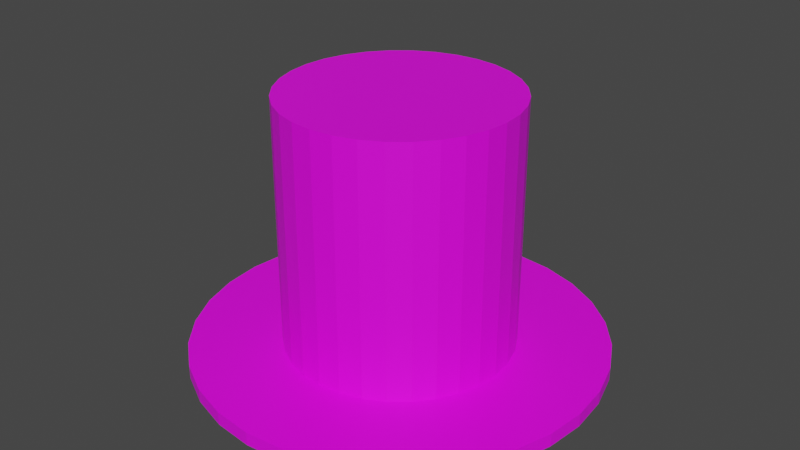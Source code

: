 # Source: TopHat.blend  (saved by Blender 3.6.13; exported with 4.5.12 LTS)
import bpy
from mathutils import Matrix  # noqa: F401  (used for matrix-valued properties, if any)

bpy.ops.wm.read_factory_settings(use_empty=True)
scene = bpy.context.scene
scene.name = 'Scene'

# ---- collections
col_collection = bpy.data.collections.new('Collection'); scene.collection.children.link(col_collection)

# ---- images (referenced by path relative to the original .blend; pixels are not part of the script)
import os
ASSET_DIR = os.environ.get("B2B_ASSET_DIR", "")  # directory of the original .blend (textures are referenced by path, not embedded)
HERE = os.path.dirname(os.path.abspath(__file__))  # packed textures are extracted next to this script under _unpacked/

def load_image(name, relpath, width, height, colorspace="sRGB"):
    """Load a texture the original file referenced (path relative to the .blend, or extracted next to this script)."""
    p = next((c for c in (os.path.join(HERE, relpath), os.path.join(ASSET_DIR, relpath)) if relpath and os.path.exists(c)), "")
    if p:
        img = bpy.data.images.load(p, check_existing=True)
        img.name = name
    else:  # same state as the original file: an image datablock whose file is absent (Cycles renders it pink)
        img = bpy.data.images.new(name, width, height)
        img.source = "FILE"
        img.filepath = "//" + (relpath or name)
    img.colorspace_settings.name = colorspace
    return img
img_tophat_texture_png = load_image('Tophat Texture.png', 'Tophat Texture.png', 1024, 1024, 'sRGB')

# ---- materials (node trees are filled in below, after node groups)
mat_material_001 = bpy.data.materials.new('Material.001')
mat_material_001.use_transparent_shadow = False

# ---- material node trees
mat_material_001.use_nodes = True; mat_material_001.node_tree.nodes.clear()
_N = mat_material_001.node_tree.nodes; _L = mat_material_001.node_tree.links
n0 = _N.new('ShaderNodeBsdfPrincipled'); n0.name = 'Principled BSDF'; n0.location = (10, 300)
n0.distribution = 'GGX'
n0.subsurface_method = 'RANDOM_WALK_SKIN'
n0.inputs[3].default_value = 1.45
n0.inputs[27].default_value = (0.0, 0.0, 0.0, 1.0)
n0.inputs[28].default_value = 1.0
n1 = _N.new('ShaderNodeOutputMaterial'); n1.name = 'Material Output'; n1.location = (300, 300)
n2 = _N.new('ShaderNodeTexImage'); n2.name = 'Image Texture'; n2.location = (-280, 280)
n2.image = img_tophat_texture_png
_L.new(n0.outputs[0], n1.inputs[0])
_L.new(n2.outputs[0], n0.inputs[0])
n1.is_active_output = True

# ---- world
world_world = bpy.data.worlds.new('World'); scene.world = world_world
world_world.use_nodes = True; world_world.node_tree.nodes.clear()
_N = world_world.node_tree.nodes; _L = world_world.node_tree.links
n0 = _N.new('ShaderNodeOutputWorld'); n0.name = 'World Output'; n0.location = (300, 300)
n1 = _N.new('ShaderNodeBackground'); n1.name = 'Background'; n1.location = (10, 300)
n1.inputs[0].default_value = (0.05088, 0.05088, 0.05088, 1.0)
_L.new(n1.outputs[0], n0.inputs[0])
n0.is_active_output = True
world_world.color = (0.05088, 0.05088, 0.05088)
world_world.use_sun_shadow = False
world_world.sun_shadow_jitter_overblur = 0.0

# ---- meshes
me_cylinder = bpy.data.meshes.new('Cylinder')
me_cylinder.from_pydata([(0.0, 1.0, -1.0), (0.0, 1.0, 1.275), (0.1951, 0.9808, -1.0), (0.1951, 0.9808, 1.275), (0.3827, 0.9239, -1.0), (0.3827, 0.9239, 1.275), (0.5556, 0.8315, -1.0), (0.5556, 0.8315, 1.275), (0.7071, 0.7071, -1.0), (0.7071, 0.7071, 1.275), (0.8315, 0.5556, -1.0), (0.8315, 0.5556, 1.275), (0.9239, 0.3827, -1.0), (0.9239, 0.3827, 1.275), (0.9808, 0.1951, -1.0), (0.9808, 0.1951, 1.275), (1.0, 0.0, -1.0), (1.0, 0.0, 1.275), (0.9808, -0.1951, -1.0), (0.9808, -0.1951, 1.275), (0.9239, -0.3827, -1.0), (0.9239, -0.3827, 1.275), (0.8315, -0.5556, -1.0), (0.8315, -0.5556, 1.275), (0.7071, -0.7071, -1.0), (0.7071, -0.7071, 1.275), (0.5556, -0.8315, -1.0), (0.5556, -0.8315, 1.275), (0.3827, -0.9239, -1.0), (0.3827, -0.9239, 1.275), (0.1951, -0.9808, -1.0), (0.1951, -0.9808, 1.275), (0.0, -1.0, -1.0), (0.0, -1.0, 1.275), (-0.1951, -0.9808, -1.0), (-0.1951, -0.9808, 1.275), (-0.3827, -0.9239, -1.0), (-0.3827, -0.9239, 1.275), (-0.5556, -0.8315, -1.0), (-0.5556, -0.8315, 1.275), (-0.7071, -0.7071, -1.0), (-0.7071, -0.7071, 1.275), (-0.8315, -0.5556, -1.0), (-0.8315, -0.5556, 1.275), (-0.9239, -0.3827, -1.0), (-0.9239, -0.3827, 1.275), (-0.9808, -0.1951, -1.0), (-0.9808, -0.1951, 1.275), (-1.0, 0.0, -1.0), (-1.0, 0.0, 1.275), (-0.9808, 0.1951, -1.0), (-0.9808, 0.1951, 1.275), (-0.9239, 0.3827, -1.0), (-0.9239, 0.3827, 1.275), (-0.8315, 0.5556, -1.0), (-0.8315, 0.5556, 1.275), (-0.7071, 0.7071, -1.0), (-0.7071, 0.7071, 1.275), (-0.5556, 0.8315, -1.0), (-0.5556, 0.8315, 1.275), (-0.3827, 0.9239, -1.0), (-0.3827, 0.9239, 1.275), (-0.1951, 0.9808, -1.0), (-0.1951, 0.9808, 1.275), (0.0, 1.0, -0.5935), (0.1951, 0.9808, -0.5935), (0.3827, 0.9239, -0.5935), (0.5556, 0.8315, -0.5935), (0.7071, 0.7071, -0.5935), (0.8315, 0.5556, -0.5935), (0.9239, 0.3827, -0.5935), (0.9808, 0.1951, -0.5935), (1.0, 0.0, -0.5935), (0.9808, -0.1951, -0.5935), (0.9239, -0.3827, -0.5935), (0.8315, -0.5556, -0.5935), (0.7071, -0.7071, -0.5935), (0.5556, -0.8315, -0.5935), (0.3827, -0.9239, -0.5935), (0.1951, -0.9808, -0.5935), (0.0, -1.0, -0.5935), (-0.1951, -0.9808, -0.5935), (-0.3827, -0.9239, -0.5935), (-0.5556, -0.8315, -0.5935), (-0.7071, -0.7071, -0.5935), (-0.8315, -0.5556, -0.5935), (-0.9239, -0.3827, -0.5935), (-0.9808, -0.1951, -0.5935), (-1.0, 0.0, -0.5935), (-0.9808, 0.1951, -0.5935), (-0.9239, 0.3827, -0.5935), (-0.8315, 0.5556, -0.5935), (-0.7071, 0.7071, -0.5935), (-0.5556, 0.8315, -0.5935), (-0.3827, 0.9239, -0.5935), (-0.1951, 0.9808, -0.5935), (0.0, 1.794, -1.027), (0.0, 1.794, -0.9104), (0.3499, 1.759, -1.027), (0.3499, 1.759, -0.9104), (0.6864, 1.657, -1.027), (0.6864, 1.657, -0.9104), (0.9965, 1.491, -1.027), (0.9965, 1.491, -0.9104), (1.268, 1.268, -1.027), (1.268, 1.268, -0.9104), (1.491, 0.9965, -1.027), (1.491, 0.9965, -0.9104), (1.657, 0.6864, -1.027), (1.657, 0.6864, -0.9104), (1.759, 0.3499, -1.027), (1.759, 0.3499, -0.9104), (1.794, 0.0, -1.027), (1.794, 0.0, -0.9104), (1.759, -0.3499, -1.027), (1.759, -0.3499, -0.9104), (1.657, -0.6864, -1.027), (1.657, -0.6864, -0.9104), (1.491, -0.9965, -1.027), (1.491, -0.9965, -0.9104), (1.268, -1.268, -1.027), (1.268, -1.268, -0.9104), (0.9965, -1.491, -1.027), (0.9965, -1.491, -0.9104), (0.6864, -1.657, -1.027), (0.6864, -1.657, -0.9104), (0.3499, -1.759, -1.027), (0.3499, -1.759, -0.9104), (0.0, -1.794, -1.027), (0.0, -1.794, -0.9104), (-0.3499, -1.759, -1.027), (-0.3499, -1.759, -0.9104), (-0.6864, -1.657, -1.027), (-0.6864, -1.657, -0.9104), (-0.9965, -1.491, -1.027), (-0.9965, -1.491, -0.9104), (-1.268, -1.268, -1.027), (-1.268, -1.268, -0.9104), (-1.491, -0.9965, -1.027), (-1.491, -0.9965, -0.9104), (-1.657, -0.6864, -1.027), (-1.657, -0.6864, -0.9104), (-1.759, -0.3499, -1.027), (-1.759, -0.3499, -0.9104), (-1.794, 0.0, -1.027), (-1.794, 0.0, -0.9104), (-1.759, 0.3499, -1.027), (-1.759, 0.3499, -0.9104), (-1.657, 0.6864, -1.027), (-1.657, 0.6864, -0.9104), (-1.491, 0.9965, -1.027), (-1.491, 0.9965, -0.9104), (-1.268, 1.268, -1.027), (-1.268, 1.268, -0.9104), (-0.9965, 1.491, -1.027), (-0.9965, 1.491, -0.9104), (-0.6864, 1.657, -1.027), (-0.6864, 1.657, -0.9104), (-0.3499, 1.759, -1.027), (-0.3499, 1.759, -0.9104)], [], [(64, 1, 3, 65), (65, 3, 5, 66), (66, 5, 7, 67), (67, 7, 9, 68), (68, 9, 11, 69), (69, 11, 13, 70), (70, 13, 15, 71), (71, 15, 17, 72), (72, 17, 19, 73), (73, 19, 21, 74), (74, 21, 23, 75), (75, 23, 25, 76), (76, 25, 27, 77), (77, 27, 29, 78), (78, 29, 31, 79), (79, 31, 33, 80), (80, 33, 35, 81), (81, 35, 37, 82), (82, 37, 39, 83), (83, 39, 41, 84), (84, 41, 43, 85), (85, 43, 45, 86), (86, 45, 47, 87), (87, 47, 49, 88), (88, 49, 51, 89), (89, 51, 53, 90), (90, 53, 55, 91), (91, 55, 57, 92), (92, 57, 59, 93), (93, 59, 61, 94), (3, 1, 63, 61, 59, 57, 55, 53, 51, 49, 47, 45, 43, 41, 39, 37, 35, 33, 31, 29, 27, 25, 23, 21, 19, 17, 15, 13, 11, 9, 7, 5), (94, 61, 63, 95), (95, 63, 1, 64), (0, 2, 4, 6, 8, 10, 12, 14, 16, 18, 20, 22, 24, 26, 28, 30, 32, 34, 36, 38, 40, 42, 44, 46, 48, 50, 52, 54, 56, 58, 60, 62), (62, 95, 64, 0), (60, 94, 95, 62), (58, 93, 94, 60), (56, 92, 93, 58), (54, 91, 92, 56), (52, 90, 91, 54), (50, 89, 90, 52), (48, 88, 89, 50), (46, 87, 88, 48), (44, 86, 87, 46), (42, 85, 86, 44), (40, 84, 85, 42), (38, 83, 84, 40), (36, 82, 83, 38), (34, 81, 82, 36), (32, 80, 81, 34), (30, 79, 80, 32), (28, 78, 79, 30), (26, 77, 78, 28), (24, 76, 77, 26), (22, 75, 76, 24), (20, 74, 75, 22), (18, 73, 74, 20), (16, 72, 73, 18), (14, 71, 72, 16), (12, 70, 71, 14), (10, 69, 70, 12), (8, 68, 69, 10), (6, 67, 68, 8), (4, 66, 67, 6), (2, 65, 66, 4), (0, 64, 65, 2), (96, 97, 99, 98), (98, 99, 101, 100), (100, 101, 103, 102), (102, 103, 105, 104), (104, 105, 107, 106), (106, 107, 109, 108), (108, 109, 111, 110), (110, 111, 113, 112), (112, 113, 115, 114), (114, 115, 117, 116), (116, 117, 119, 118), (118, 119, 121, 120), (120, 121, 123, 122), (122, 123, 125, 124), (124, 125, 127, 126), (126, 127, 129, 128), (128, 129, 131, 130), (130, 131, 133, 132), (132, 133, 135, 134), (134, 135, 137, 136), (136, 137, 139, 138), (138, 139, 141, 140), (140, 141, 143, 142), (142, 143, 145, 144), (144, 145, 147, 146), (146, 147, 149, 148), (148, 149, 151, 150), (150, 151, 153, 152), (152, 153, 155, 154), (154, 155, 157, 156), (99, 97, 159, 157, 155, 153, 151, 149, 147, 145, 143, 141, 139, 137, 135, 133, 131, 129, 127, 125, 123, 121, 119, 117, 115, 113, 111, 109, 107, 105, 103, 101), (156, 157, 159, 158), (158, 159, 97, 96), (96, 98, 100, 102, 104, 106, 108, 110, 112, 114, 116, 118, 120, 122, 124, 126, 128, 130, 132, 134, 136, 138, 140, 142, 144, 146, 148, 150, 152, 154, 156, 158)])
_uv = me_cylinder.uv_layers.new(name='UVMap')
_uv.uv.foreach_set('vector', [0.2737, 0.5301, 0.2691, 0.5301, 0.2691, 0.5282, 0.2737, 0.5282, 0.2737, 0.5282, 0.2691, 0.5282, 0.2691, 0.5264, 0.2737, 0.5264, 0.2737, 0.5264, 0.2691, 0.5264, 0.2691, 0.5245, 0.2737, 0.5245, 0.2737, 0.5245, 0.2691, 0.5245, 0.2691, 0.5226, 0.2737, 0.5226, 0.2737, 0.5226, 0.2691, 0.5226, 0.2691, 0.5207, 0.2737, 0.5207, 0.2737, 0.5207, 0.2691, 0.5207, 0.2691, 0.5188, 0.2737, 0.5188, 0.2737, 0.5188, 0.2691, 0.5188, 0.2691, 0.5169, 0.2737, 0.5169, 0.2737, 0.5169, 0.2691, 0.5169, 0.2691, 0.5151, 0.2737, 0.5151, 0.2737, 0.5151, 0.2691, 0.5151, 0.2691, 0.5132, 0.2737, 0.5132, 0.2737, 0.5132, 0.2691, 0.5132, 0.2691, 0.5113, 0.2737, 0.5113, 0.2737, 0.5113, 0.2691, 0.5113, 0.2691, 0.5094, 0.2737, 0.5094, 0.2737, 0.5094, 0.2691, 0.5094, 0.2691, 0.5075, 0.2737, 0.5075, 0.2737, 0.5075, 0.2691, 0.5075, 0.2691, 0.5056, 0.2737, 0.5056, 0.2737, 0.5056, 0.2691, 0.5056, 0.2691, 0.5038, 0.2737, 0.5038, 0.2737, 0.5038, 0.2691, 0.5038, 0.2691, 0.5019, 0.2737, 0.5019, 0.2737, 0.5019, 0.2691, 0.5019, 0.2691, 0.5, 0.2737, 0.5, 0.2737, 0.5, 0.2691, 0.5, 0.2691, 0.4981, 0.2737, 0.4981, 0.2737, 0.4981, 0.2691, 0.4981, 0.2691, 0.4962, 0.2737, 0.4962, 0.2737, 0.4962, 0.2691, 0.4962, 0.2691, 0.4944, 0.2737, 0.4944, 0.2737, 0.4944, 0.2691, 0.4944, 0.2691, 0.4925, 0.2737, 0.4925, 0.2737, 0.4925, 0.2691, 0.4925, 0.2691, 0.4906, 0.2737, 0.4906, 0.2737, 0.4906, 0.2691, 0.4906, 0.2691, 0.4887, 0.2737, 0.4887, 0.2737, 0.4887, 0.2691, 0.4887, 0.2691, 0.4868, 0.2737, 0.4868, 0.2737, 0.4868, 0.2691, 0.4868, 0.2691, 0.4849, 0.2737, 0.4849, 0.2737, 0.4849, 0.2691, 0.4849, 0.2691, 0.4831, 0.2737, 0.4831, 0.2737, 0.4831, 0.2691, 0.4831, 0.2691, 0.4812, 0.2737, 0.4812, 0.2737, 0.4812, 0.2691, 0.4812, 0.2691, 0.4793, 0.2737, 0.4793, 0.2737, 0.4793, 0.2691, 0.4793, 0.2691, 0.4774, 0.2737, 0.4774, 0.2737, 0.4774, 0.2691, 0.4774, 0.2691, 0.4755, 0.2737, 0.4755, 0.2737, 0.4755, 0.2691, 0.4755, 0.2691, 0.4736, 0.2737, 0.4736, 0.2637, 0.5126, 0.2638, 0.5154, 0.2638, 0.5182, 0.2637, 0.521, 0.2635, 0.5235, 0.2632, 0.5257, 0.2628, 0.5275, 0.2624, 0.5289, 0.2619, 0.5298, 0.2615, 0.5301, 0.2609, 0.5299, 0.2605, 0.5291, 0.26, 0.5278, 0.2596, 0.5261, 0.2592, 0.5239, 0.2589, 0.5214, 0.2587, 0.5187, 0.2586, 0.5159, 0.2586, 0.5131, 0.2587, 0.5104, 0.2589, 0.5079, 0.2592, 0.5056, 0.2596, 0.5038, 0.26, 0.5024, 0.2605, 0.5016, 0.2609, 0.5012, 0.2615, 0.5015, 0.2619, 0.5022, 0.2624, 0.5035, 0.2628, 0.5053, 0.2632, 0.5074, 0.2635, 0.5099, 0.2737, 0.4736, 0.2691, 0.4736, 0.2691, 0.4718, 0.2737, 0.4718, 0.2737, 0.4718, 0.2691, 0.4718, 0.2691, 0.4699, 0.2737, 0.4699, 0.2484, 0.5154, 0.2484, 0.5182, 0.2485, 0.521, 0.2487, 0.5235, 0.249, 0.5257, 0.2493, 0.5275, 0.2497, 0.5289, 0.2502, 0.5298, 0.2507, 0.5301, 0.2512, 0.5299, 0.2517, 0.5291, 0.2522, 0.5278, 0.2526, 0.5261, 0.2529, 0.5239, 0.2532, 0.5214, 0.2534, 0.5187, 0.2535, 0.5159, 0.2535, 0.5131, 0.2534, 0.5104, 0.2532, 0.5079, 0.2529, 0.5056, 0.2526, 0.5038, 0.2522, 0.5024, 0.2517, 0.5016, 0.2512, 0.5012, 0.2507, 0.5015, 0.2502, 0.5022, 0.2497, 0.5035, 0.2493, 0.5053, 0.249, 0.5074, 0.2487, 0.5099, 0.2485, 0.5126, 0.8011, 0.7628, 0.8004, 0.7628, 0.8004, 0.7609, 0.8011, 0.7609, 0.8011, 0.7647, 0.8004, 0.7647, 0.8004, 0.7628, 0.8011, 0.7628, 0.8011, 0.7666, 0.8004, 0.7666, 0.8004, 0.7647, 0.8011, 0.7647, 0.8011, 0.7684, 0.8004, 0.7684, 0.8004, 0.7666, 0.8011, 0.7666, 0.8011, 0.7703, 0.8004, 0.7703, 0.8004, 0.7684, 0.8011, 0.7684, 0.8011, 0.7722, 0.8004, 0.7722, 0.8004, 0.7703, 0.8011, 0.7703, 0.8011, 0.7741, 0.8004, 0.7741, 0.8004, 0.7722, 0.8011, 0.7722, 0.8011, 0.776, 0.8004, 0.776, 0.8004, 0.7741, 0.8011, 0.7741, 0.8011, 0.7778, 0.8004, 0.7778, 0.8004, 0.776, 0.8011, 0.776, 0.8011, 0.7797, 0.8004, 0.7797, 0.8004, 0.7778, 0.8011, 0.7778, 0.8011, 0.7816, 0.8004, 0.7816, 0.8004, 0.7797, 0.8011, 0.7797, 0.8011, 0.7835, 0.8004, 0.7835, 0.8004, 0.7816, 0.8011, 0.7816, 0.8011, 0.7854, 0.8004, 0.7854, 0.8004, 0.7835, 0.8011, 0.7835, 0.8011, 0.7873, 0.8004, 0.7873, 0.8004, 0.7854, 0.8011, 0.7854, 0.8011, 0.7891, 0.8004, 0.7891, 0.8004, 0.7873, 0.8011, 0.7873, 0.8011, 0.791, 0.8004, 0.791, 0.8004, 0.7891, 0.8011, 0.7891, 0.8011, 0.7929, 0.8004, 0.7929, 0.8004, 0.791, 0.8011, 0.791, 0.8011, 0.7948, 0.8004, 0.7948, 0.8004, 0.7929, 0.8011, 0.7929, 0.8011, 0.7967, 0.8004, 0.7967, 0.8004, 0.7948, 0.8011, 0.7948, 0.8011, 0.7986, 0.8004, 0.7986, 0.8004, 0.7967, 0.8011, 0.7967, 0.8011, 0.8004, 0.8004, 0.8004, 0.8004, 0.7986, 0.8011, 0.7986, 0.8011, 0.8023, 0.8004, 0.8023, 0.8004, 0.8004, 0.8011, 0.8004, 0.8011, 0.8042, 0.8004, 0.8042, 0.8004, 0.8023, 0.8011, 0.8023, 0.8011, 0.8061, 0.8004, 0.8061, 0.8004, 0.8042, 0.8011, 0.8042, 0.8011, 0.808, 0.8004, 0.808, 0.8004, 0.8061, 0.8011, 0.8061, 0.8011, 0.8098, 0.8004, 0.8098, 0.8004, 0.808, 0.8011, 0.808, 0.8011, 0.8117, 0.8004, 0.8117, 0.8004, 0.8098, 0.8011, 0.8098, 0.8011, 0.8136, 0.8004, 0.8136, 0.8004, 0.8117, 0.8011, 0.8117, 0.8011, 0.8155, 0.8004, 0.8155, 0.8004, 0.8136, 0.8011, 0.8136, 0.8011, 0.8174, 0.8004, 0.8174, 0.8004, 0.8155, 0.8011, 0.8155, 0.8011, 0.8193, 0.8004, 0.8193, 0.8004, 0.8174, 0.8011, 0.8174, 0.8011, 0.8211, 0.8004, 0.8211, 0.8004, 0.8193, 0.8011, 0.8193, 0.2691, 0.5301, 0.2638, 0.5301, 0.2638, 0.5282, 0.2691, 0.5282, 0.2691, 0.5282, 0.2638, 0.5282, 0.2638, 0.5264, 0.2691, 0.5264, 0.2691, 0.5264, 0.2638, 0.5264, 0.2638, 0.5245, 0.2691, 0.5245, 0.2691, 0.5245, 0.2638, 0.5245, 0.2638, 0.5226, 0.2691, 0.5226, 0.2691, 0.5226, 0.2638, 0.5226, 0.2638, 0.5207, 0.2691, 0.5207, 0.2691, 0.5207, 0.2638, 0.5207, 0.2638, 0.5188, 0.2691, 0.5188, 0.2691, 0.5188, 0.2638, 0.5188, 0.2638, 0.5169, 0.2691, 0.5169, 0.2691, 0.5169, 0.2638, 0.5169, 0.2638, 0.5151, 0.2691, 0.5151, 0.2691, 0.5151, 0.2638, 0.5151, 0.2638, 0.5132, 0.2691, 0.5132, 0.2691, 0.5132, 0.2638, 0.5132, 0.2638, 0.5113, 0.2691, 0.5113, 0.2691, 0.5113, 0.2638, 0.5113, 0.2638, 0.5094, 0.2691, 0.5094, 0.2691, 0.5094, 0.2638, 0.5094, 0.2638, 0.5075, 0.2691, 0.5075, 0.2691, 0.5075, 0.2638, 0.5075, 0.2638, 0.5056, 0.2691, 0.5056, 0.2691, 0.5056, 0.2638, 0.5056, 0.2638, 0.5038, 0.2691, 0.5038, 0.2691, 0.5038, 0.2638, 0.5038, 0.2638, 0.5019, 0.2691, 0.5019, 0.2691, 0.5019, 0.2638, 0.5019, 0.2638, 0.5, 0.2691, 0.5, 0.2691, 0.5, 0.2638, 0.5, 0.2638, 0.4981, 0.2691, 0.4981, 0.2691, 0.4981, 0.2638, 0.4981, 0.2638, 0.4962, 0.2691, 0.4962, 0.2691, 0.4962, 0.2638, 0.4962, 0.2638, 0.4944, 0.2691, 0.4944, 0.2691, 0.4944, 0.2638, 0.4944, 0.2638, 0.4925, 0.2691, 0.4925, 0.2691, 0.4925, 0.2638, 0.4925, 0.2638, 0.4906, 0.2691, 0.4906, 0.2691, 0.4906, 0.2638, 0.4906, 0.2638, 0.4887, 0.2691, 0.4887, 0.2691, 0.4887, 0.2638, 0.4887, 0.2638, 0.4868, 0.2691, 0.4868, 0.2691, 0.4868, 0.2638, 0.4868, 0.2638, 0.4849, 0.2691, 0.4849, 0.2691, 0.4849, 0.2638, 0.4849, 0.2638, 0.4831, 0.2691, 0.4831, 0.2691, 0.4831, 0.2638, 0.4831, 0.2638, 0.4812, 0.2691, 0.4812, 0.2691, 0.4812, 0.2638, 0.4812, 0.2638, 0.4793, 0.2691, 0.4793, 0.2691, 0.4793, 0.2638, 0.4793, 0.2638, 0.4774, 0.2691, 0.4774, 0.2691, 0.4774, 0.2638, 0.4774, 0.2638, 0.4755, 0.2691, 0.4755, 0.2691, 0.4755, 0.2638, 0.4755, 0.2638, 0.4736, 0.2691, 0.4736, 0.2585, 0.5126, 0.2586, 0.5154, 0.2586, 0.5182, 0.2585, 0.521, 0.2583, 0.5235, 0.2581, 0.5257, 0.2577, 0.5275, 0.2573, 0.5289, 0.2568, 0.5298, 0.2563, 0.5301, 0.2558, 0.5299, 0.2553, 0.5291, 0.2549, 0.5278, 0.2544, 0.5261, 0.2541, 0.5239, 0.2538, 0.5214, 0.2536, 0.5187, 0.2535, 0.5159, 0.2535, 0.5131, 0.2536, 0.5104, 0.2538, 0.5079, 0.2541, 0.5056, 0.2544, 0.5038, 0.2549, 0.5024, 0.2553, 0.5016, 0.2558, 0.5012, 0.2563, 0.5015, 0.2568, 0.5022, 0.2573, 0.5035, 0.2577, 0.5053, 0.2581, 0.5074, 0.2583, 0.5099, 0.2691, 0.4736, 0.2638, 0.4736, 0.2638, 0.4718, 0.2691, 0.4718, 0.2691, 0.4718, 0.2638, 0.4718, 0.2638, 0.4699, 0.2691, 0.4699, 0.2433, 0.5154, 0.2433, 0.5182, 0.2434, 0.521, 0.2436, 0.5235, 0.2438, 0.5257, 0.2442, 0.5275, 0.2446, 0.5289, 0.2451, 0.5298, 0.2456, 0.5301, 0.2461, 0.5299, 0.2466, 0.5291, 0.247, 0.5278, 0.2475, 0.5261, 0.2478, 0.5239, 0.2481, 0.5214, 0.2483, 0.5187, 0.2484, 0.5159, 0.2484, 0.5131, 0.2483, 0.5104, 0.2481, 0.5079, 0.2478, 0.5056, 0.2475, 0.5038, 0.247, 0.5024, 0.2466, 0.5016, 0.2461, 0.5012, 0.2456, 0.5015, 0.2451, 0.5022, 0.2446, 0.5035, 0.2442, 0.5053, 0.2438, 0.5074, 0.2436, 0.5099, 0.2434, 0.5126])
me_cylinder.materials.append(mat_material_001)
me_cylinder.update()

# ---- objects
ob_cylinder = bpy.data.objects.new('Cylinder', me_cylinder)

# ---- transforms, parenting, visibility, modifiers, constraints
ob_cylinder.location = (0.0, 0.0, 0.0)

# ---- collection membership
col_collection.objects.link(ob_cylinder)

# ---- scene / render settings (as saved in the file)
scene.frame_start = 1; scene.frame_end = 250; scene.frame_set(1)
scene.render.engine = 'BLENDER_EEVEE_NEXT'
scene.cycles.sampling_pattern = 'TABULATED_SOBOL'
scene.view_settings.view_transform = 'Filmic'
bpy.context.view_layer.update()

# ---- added for rendering (the .blend has no active camera and no usable light): camera, sun
cam_auto = bpy.data.cameras.new('AutoCamera')
cam_auto.lens = 50.0
cam_auto.sensor_width = 36.0
cam_auto.clip_end = 1000.0
ob_auto_camera = bpy.data.objects.new('AutoCamera', cam_auto)
scene.collection.objects.link(ob_auto_camera)
ob_auto_camera.location = (5.15444, -6.18533, 4.24743)
ob_auto_camera.rotation_euler = (1.09748, -7.21219e-08, 0.694738)
scene.camera = ob_auto_camera
light_auto_sun = bpy.data.lights.new('AutoSun', 'SUN')
light_auto_sun.energy = 3.0
light_auto_sun.angle = 0.0523599
ob_auto_sun = bpy.data.objects.new('AutoSun', light_auto_sun)
scene.collection.objects.link(ob_auto_sun)
ob_auto_sun.rotation_euler = (0.872665, 0.174533, 0.523599)
bpy.context.view_layer.update()
